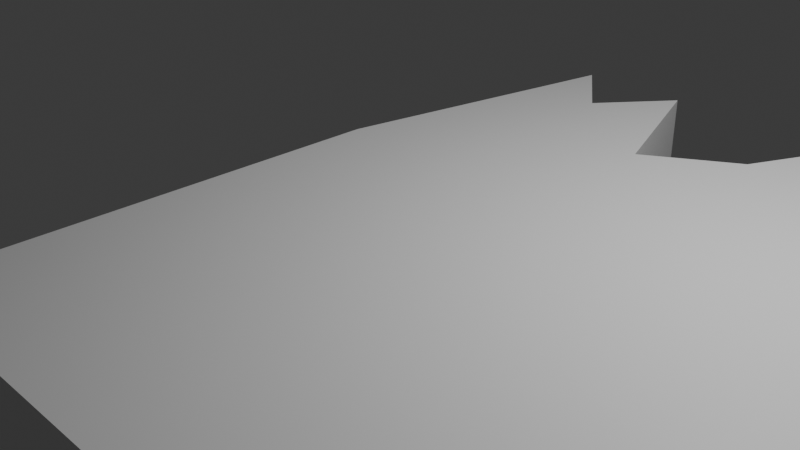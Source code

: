 # Source: broken_ceiling1.blend  (saved by Blender 4.1.24; exported with 4.5.12 LTS)
import bpy
from mathutils import Matrix  # noqa: F401  (used for matrix-valued properties, if any)

bpy.ops.wm.read_factory_settings(use_empty=True)
scene = bpy.context.scene
scene.name = 'Scene'

# ---- collections
col_collection = bpy.data.collections.new('Collection'); scene.collection.children.link(col_collection)

# ---- materials (node trees are filled in below, after node groups)
mat_material = bpy.data.materials.new('Material')
mat_material.alpha_threshold = 0.0
mat_material.use_transparent_shadow = False
mat_material.roughness = 0.5
mat_material.line_color = (0.0, 0.0, 0.0, 1.0)

# ---- material node trees
mat_material.use_nodes = True; mat_material.node_tree.nodes.clear()
_N = mat_material.node_tree.nodes; _L = mat_material.node_tree.links
n0 = _N.new('ShaderNodeOutputMaterial'); n0.name = 'Material Output'; n0.location = (300, 300)
n1 = _N.new('ShaderNodeBsdfPrincipled'); n1.name = 'Principled BSDF'; n1.location = (10, 300)
n1.inputs[3].default_value = 1.45
_L.new(n1.outputs[0], n0.inputs[0])
n0.is_active_output = True

# ---- world
world_world = bpy.data.worlds.new('World'); scene.world = world_world
world_world.use_nodes = True; world_world.node_tree.nodes.clear()
_N = world_world.node_tree.nodes; _L = world_world.node_tree.links
n0 = _N.new('ShaderNodeOutputWorld'); n0.name = 'World Output'; n0.location = (300, 300)
n1 = _N.new('ShaderNodeBackground'); n1.name = 'Background'; n1.location = (10, 300)
n1.inputs[0].default_value = (0.05088, 0.05088, 0.05088, 1.0)
_L.new(n1.outputs[0], n0.inputs[0])
n0.is_active_output = True
world_world.color = (0.05088, 0.05088, 0.05088)
world_world.use_sun_shadow = False
world_world.sun_shadow_jitter_overblur = 0.0

# ---- cameras
cam_camera = bpy.data.cameras.new('Camera')
cam_camera.clip_end = 100.0
cam_camera.ortho_scale = 7.314

# ---- lights
light_light = bpy.data.lights.new('Light', 'POINT')
light_light.transmission_factor = 0.0
light_light.energy = 1000.0
light_light.shadow_soft_size = 0.1
light_light.shadow_maximum_resolution = 0.006
light_light.use_absolute_resolution = True

# ---- meshes
me_cube = bpy.data.meshes.new('Cube')
me_cube.from_pydata([(14.87, -1.73, 1.0), (14.87, -1.73, -1.0), (14.87, -4.537, 1.0), (14.87, -4.537, -1.0), (-1.0, -0.8055, 1.0), (-1.0, -0.8055, -1.0), (-1.0, -4.537, 1.0), (-1.0, -4.537, -1.0), (14.87, -0.2479, -1.0), (-1.0, 0.3292, -1.0), (14.87, -0.2479, 1.0), (-1.0, 0.3292, 1.0), (14.26, 1.0, -1.0), (13.65, 1.0, -1.0), (13.04, 1.0, -1.0), (12.43, 1.0, -1.0), (11.82, 1.0, -1.0), (11.21, 1.0, -1.0), (10.6, 1.0, -1.0), (9.987, 1.0, -1.0), (9.376, 1.0, -1.0), (8.766, 1.0, -1.0), (8.156, 1.0, -1.0), (7.545, 1.0, -1.0), (6.935, 1.0, -1.0), (6.324, 1.0, -1.0), (5.714, 1.0, -1.0), (5.104, 1.0, -1.0), (4.493, 1.0, -1.0), (3.883, 1.0, -1.0), (3.273, 1.0, -1.0), (2.662, 1.0, -1.0), (2.052, 1.0, -1.0), (1.441, 1.0, -1.0), (0.8311, 1.0, -1.0), (0.2207, 1.0, -1.0), (-0.3896, 1.0, -1.0), (14.26, -4.537, 1.0), (13.65, -4.537, 1.0), (13.04, -4.537, 1.0), (12.43, -4.537, 1.0), (11.82, -4.537, 1.0), (11.21, -4.537, 1.0), (10.6, -4.537, 1.0), (9.987, -4.537, 1.0), (9.376, -4.537, 1.0), (8.766, -4.537, 1.0), (8.156, -4.537, 1.0), (7.545, -4.537, 1.0), (6.935, -4.537, 1.0), (6.324, -4.537, 1.0), (5.714, -4.537, 1.0), (5.104, -4.537, 1.0), (4.493, -4.537, 1.0), (3.883, -4.537, 1.0), (3.273, -4.537, 1.0), (2.662, -4.537, 1.0), (2.052, -4.537, 1.0), (1.441, -4.537, 1.0), (0.8311, -4.537, 1.0), (0.2207, -4.537, 1.0), (-0.3896, -4.537, 1.0), (-0.3896, -4.537, -1.0), (0.2207, -4.537, -1.0), (0.8311, -4.537, -1.0), (1.441, -4.537, -1.0), (2.052, -4.537, -1.0), (2.662, -4.537, -1.0), (3.273, -4.537, -1.0), (3.883, -4.537, -1.0), (4.493, -4.537, -1.0), (5.104, -4.537, -1.0), (5.714, -4.537, -1.0), (6.324, -4.537, -1.0), (6.935, -4.537, -1.0), (7.545, -4.537, -1.0), (8.156, -4.537, -1.0), (8.766, -4.537, -1.0), (9.376, -4.537, -1.0), (9.987, -4.537, -1.0), (10.6, -4.537, -1.0), (11.21, -4.537, -1.0), (11.82, -4.537, -1.0), (12.43, -4.537, -1.0), (13.04, -4.537, -1.0), (13.65, -4.537, -1.0), (14.26, -4.537, -1.0), (-0.3896, 1.0, 1.0), (0.2207, 1.0, 1.0), (0.8311, 1.0, 1.0), (1.441, 1.0, 1.0), (2.052, 1.0, 1.0), (2.662, 1.0, 1.0), (3.273, 1.0, 1.0), (3.883, 1.0, 1.0), (4.493, 1.0, 1.0), (5.104, 1.0, 1.0), (5.714, 1.0, 1.0), (6.324, 1.0, 1.0), (6.935, 1.0, 1.0), (7.545, 1.0, 1.0), (8.156, 1.0, 1.0), (8.766, 1.0, 1.0), (9.376, 1.0, 1.0), (9.987, 1.0, 1.0), (10.6, 1.0, 1.0), (11.21, 1.0, 1.0), (11.82, 1.0, 1.0), (12.43, 1.0, 1.0), (13.04, 1.0, 1.0), (13.65, 1.0, 1.0), (14.26, 1.0, 1.0), (14.26, 2.285, -1.0), (13.65, 1.798, -1.0), (13.04, 3.568, -1.0), (12.43, 2.812, -1.0), (11.7, 2.985, -1.0), (11.21, 3.568, -1.0), (10.83, 2.878, -1.0), (9.987, 2.185, -1.0), (9.376, 3.568, -1.0), (8.89, 3.078, -1.0), (8.156, 1.564, -1.0), (7.545, 2.749, -1.0), (6.935, 3.568, -1.0), (6.324, 2.797, -1.0), (5.714, 3.568, -1.0), (5.104, 2.558, -1.0), (4.493, 3.568, -1.0), (3.883, 2.414, -1.0), (3.273, 3.568, -1.0), (2.662, 3.158, -1.0), (2.36, 2.514, -1.0), (1.441, 1.917, -1.0), (0.8311, 3.568, -1.0), (0.2207, 2.788, -1.0), (-0.3896, 3.568, -1.0), (-0.3896, 3.568, 1.0), (0.2207, 2.788, 1.0), (0.8311, 3.568, 1.0), (1.441, 1.917, 1.0), (2.36, 2.514, 1.0), (2.662, 3.158, 1.0), (3.273, 3.568, 1.0), (3.883, 2.414, 1.0), (4.493, 3.568, 1.0), (5.104, 2.558, 1.0), (5.714, 3.568, 1.0), (6.324, 2.797, 1.0), (6.935, 3.568, 1.0), (7.545, 2.749, 1.0), (8.156, 1.564, 1.0), (8.89, 3.078, 1.0), (9.376, 3.568, 1.0), (9.987, 2.185, 1.0), (10.83, 2.878, 1.0), (11.21, 3.568, 1.0), (11.7, 2.985, 1.0), (12.43, 2.812, 1.0), (13.04, 3.568, 1.0), (13.65, 1.798, 1.0), (14.26, 2.285, 1.0)], [], [(87, 4, 6, 61), (62, 61, 6, 7), (7, 6, 4, 5), (12, 1, 3, 86), (1, 0, 2, 3), (5, 4, 11, 9), (112, 161, 10, 8), (36, 5, 9, 136), (111, 0, 10, 161), (0, 1, 8, 10), (4, 87, 137, 11), (87, 88, 138, 137), (88, 89, 139, 138), (89, 90, 140, 139), (90, 91, 141, 140), (91, 92, 142, 141), (92, 93, 143, 142), (93, 94, 144, 143), (94, 95, 145, 144), (95, 96, 146, 145), (96, 97, 147, 146), (97, 98, 148, 147), (98, 99, 149, 148), (99, 100, 150, 149), (100, 101, 151, 150), (101, 102, 152, 151), (102, 103, 153, 152), (103, 104, 154, 153), (104, 105, 155, 154), (105, 106, 156, 155), (106, 107, 157, 156), (107, 108, 158, 157), (108, 109, 159, 158), (109, 110, 160, 159), (110, 111, 161, 160), (1, 12, 112, 8), (12, 13, 113, 112), (13, 14, 114, 113), (14, 15, 115, 114), (15, 16, 116, 115), (16, 17, 117, 116), (17, 18, 118, 117), (18, 19, 119, 118), (19, 20, 120, 119), (20, 21, 121, 120), (21, 22, 122, 121), (22, 23, 123, 122), (23, 24, 124, 123), (24, 25, 125, 124), (25, 26, 126, 125), (26, 27, 127, 126), (27, 28, 128, 127), (28, 29, 129, 128), (29, 30, 130, 129), (30, 31, 131, 130), (31, 32, 132, 131), (32, 33, 133, 132), (33, 34, 134, 133), (34, 35, 135, 134), (35, 36, 136, 135), (9, 11, 137, 136), (136, 137, 138, 135), (135, 138, 139, 134), (134, 139, 140, 133), (133, 140, 141, 132), (132, 141, 142, 131), (131, 142, 143, 130), (130, 143, 144, 129), (129, 144, 145, 128), (128, 145, 146, 127), (127, 146, 147, 126), (126, 147, 148, 125), (125, 148, 149, 124), (124, 149, 150, 123), (123, 150, 151, 122), (122, 151, 152, 121), (121, 152, 153, 120), (120, 153, 154, 119), (119, 154, 155, 118), (118, 155, 156, 117), (117, 156, 157, 116), (116, 157, 158, 115), (115, 158, 159, 114), (114, 159, 160, 113), (113, 160, 161, 112), (5, 36, 62, 7), (36, 35, 63, 62), (35, 34, 64, 63), (34, 33, 65, 64), (33, 32, 66, 65), (32, 31, 67, 66), (31, 30, 68, 67), (30, 29, 69, 68), (29, 28, 70, 69), (28, 27, 71, 70), (27, 26, 72, 71), (26, 25, 73, 72), (25, 24, 74, 73), (24, 23, 75, 74), (23, 22, 76, 75), (22, 21, 77, 76), (21, 20, 78, 77), (20, 19, 79, 78), (19, 18, 80, 79), (18, 17, 81, 80), (17, 16, 82, 81), (16, 15, 83, 82), (15, 14, 84, 83), (14, 13, 85, 84), (13, 12, 86, 85), (3, 2, 37, 86), (86, 37, 38, 85), (85, 38, 39, 84), (84, 39, 40, 83), (83, 40, 41, 82), (82, 41, 42, 81), (81, 42, 43, 80), (80, 43, 44, 79), (79, 44, 45, 78), (78, 45, 46, 77), (77, 46, 47, 76), (76, 47, 48, 75), (75, 48, 49, 74), (74, 49, 50, 73), (73, 50, 51, 72), (72, 51, 52, 71), (71, 52, 53, 70), (70, 53, 54, 69), (69, 54, 55, 68), (68, 55, 56, 67), (67, 56, 57, 66), (66, 57, 58, 65), (65, 58, 59, 64), (64, 59, 60, 63), (63, 60, 61, 62), (0, 111, 37, 2), (111, 110, 38, 37), (110, 109, 39, 38), (109, 108, 40, 39), (108, 107, 41, 40), (107, 106, 42, 41), (106, 105, 43, 42), (105, 104, 44, 43), (104, 103, 45, 44), (103, 102, 46, 45), (102, 101, 47, 46), (101, 100, 48, 47), (100, 99, 49, 48), (99, 98, 50, 49), (98, 97, 51, 50), (97, 96, 52, 51), (96, 95, 53, 52), (95, 94, 54, 53), (94, 93, 55, 54), (93, 92, 56, 55), (92, 91, 57, 56), (91, 90, 58, 57), (90, 89, 59, 58), (89, 88, 60, 59), (88, 87, 61, 60)])
_uv = me_cube.uv_layers.new(name='UVMap')
_uv.uv.foreach_set('vector', [0.1271, 0.0302, 0.2164, -4.54e-09, 0.401, -1.848e-08, 0.401, 0.0302, 0.901, 0.0302, 0.8021, 0.0302, 0.8021, -4.327e-09, 0.901, 3.144e-09, 1.0, 0.3895, 0.901, 0.3895, 0.901, 0.2146, 1.0, 0.2146, 0.675, 0.755, 0.5399, 0.7852, 0.401, 0.7852, 0.401, 0.755, 1.0, 0.5215, 0.901, 0.5215, 0.901, 0.3895, 1.0, 0.3895, 1.0, 0.2146, 0.901, 0.2146, 0.901, 0.1615, 1.0, 0.1615, 1.0, 0.7197, 0.901, 0.7197, 0.901, 0.5912, 1.0, 0.5912, 0.675, 0.0302, 0.5857, -2.969e-09, 0.6418, 1.27e-09, 0.8021, 0.0302, 0.1271, 0.755, 0.2621, 0.7852, 0.1888, 0.7852, 0.06345, 0.755, 0.901, 0.5215, 1.0, 0.5215, 1.0, 0.5912, 0.901, 0.5912, 0.2164, -4.54e-09, 0.1271, 0.0302, 2.28e-09, 0.0302, 0.1602, -3.013e-10, 0.1271, 0.0302, 0.1271, 0.0604, 0.03859, 0.0604, 2.28e-09, 0.0302, 0.1271, 0.0604, 0.1271, 0.0906, 6.84e-09, 0.0906, 0.03859, 0.0604, 0.1271, 0.0906, 0.1271, 0.1208, 0.08169, 0.1208, 6.84e-09, 0.0906, 0.1271, 0.1208, 0.1271, 0.151, 0.05213, 0.1662, 0.08169, 0.1208, 0.1271, 0.151, 0.1271, 0.1812, 0.02028, 0.1812, 0.05213, 0.1662, 0.1271, 0.1812, 0.1271, 0.2114, 1.596e-08, 0.2114, 0.02028, 0.1812, 0.1271, 0.2114, 0.1271, 0.2416, 0.0571, 0.2416, 1.596e-08, 0.2114, 0.1271, 0.2416, 0.1271, 0.2718, 2.052e-08, 0.2718, 0.0571, 0.2416, 0.1271, 0.2718, 0.1271, 0.302, 0.04996, 0.302, 2.052e-08, 0.2718, 0.1271, 0.302, 0.1271, 0.3322, 2.508e-08, 0.3322, 0.04996, 0.302, 0.1271, 0.3322, 0.1271, 0.3624, 0.03816, 0.3624, 2.508e-08, 0.3322, 0.1271, 0.3624, 0.1271, 0.3926, 2.964e-08, 0.3926, 0.03816, 0.3624, 0.1271, 0.3926, 0.1271, 0.4228, 0.04052, 0.4228, 2.964e-08, 0.3926, 0.1271, 0.4228, 0.1271, 0.453, 0.09915, 0.453, 0.04052, 0.4228, 0.1271, 0.453, 0.1271, 0.4832, 0.02424, 0.4894, 0.09915, 0.453, 0.1271, 0.4832, 0.1271, 0.5134, 3.876e-08, 0.5134, 0.02424, 0.4894, 0.1271, 0.5134, 0.1271, 0.5436, 0.06844, 0.5436, 3.876e-08, 0.5134, 0.1271, 0.5436, 0.1271, 0.5738, 0.03413, 0.5854, 0.06844, 0.5436, 0.1271, 0.5738, 0.1271, 0.604, 4.56e-08, 0.604, 0.03413, 0.5854, 0.1271, 0.604, 0.1271, 0.6342, 0.02882, 0.6284, 4.56e-08, 0.604, 0.1271, 0.6342, 0.1271, 0.6644, 0.03738, 0.6644, 0.02882, 0.6284, 0.1271, 0.6644, 0.1271, 0.6946, 5.244e-08, 0.6946, 0.03738, 0.6644, 0.1271, 0.6946, 0.1271, 0.7248, 0.08759, 0.7248, 5.244e-08, 0.6946, 0.1271, 0.7248, 0.1271, 0.755, 0.06345, 0.755, 0.08759, 0.7248, 0.5399, 0.7852, 0.675, 0.755, 0.7386, 0.755, 0.6133, 0.7852, 0.675, 0.755, 0.675, 0.7248, 0.7145, 0.7248, 0.7386, 0.755, 0.675, 0.7248, 0.675, 0.6946, 0.8021, 0.6946, 0.7145, 0.7248, 0.675, 0.6946, 0.675, 0.6644, 0.7647, 0.6644, 0.8021, 0.6946, 0.675, 0.6644, 0.675, 0.6342, 0.7733, 0.6284, 0.7647, 0.6644, 0.675, 0.6342, 0.675, 0.604, 0.8021, 0.604, 0.7733, 0.6284, 0.675, 0.604, 0.675, 0.5738, 0.768, 0.5854, 0.8021, 0.604, 0.675, 0.5738, 0.675, 0.5436, 0.7336, 0.5436, 0.768, 0.5854, 0.675, 0.5436, 0.675, 0.5134, 0.8021, 0.5134, 0.7336, 0.5436, 0.675, 0.5134, 0.675, 0.4832, 0.7778, 0.4894, 0.8021, 0.5134, 0.675, 0.4832, 0.675, 0.453, 0.7029, 0.453, 0.7778, 0.4894, 0.675, 0.453, 0.675, 0.4228, 0.7616, 0.4228, 0.7029, 0.453, 0.675, 0.4228, 0.675, 0.3926, 0.8021, 0.3926, 0.7616, 0.4228, 0.675, 0.3926, 0.675, 0.3624, 0.7639, 0.3624, 0.8021, 0.3926, 0.675, 0.3624, 0.675, 0.3322, 0.8021, 0.3322, 0.7639, 0.3624, 0.675, 0.3322, 0.675, 0.302, 0.7521, 0.302, 0.8021, 0.3322, 0.675, 0.302, 0.675, 0.2718, 0.8021, 0.2718, 0.7521, 0.302, 0.675, 0.2718, 0.675, 0.2416, 0.745, 0.2416, 0.8021, 0.2718, 0.675, 0.2416, 0.675, 0.2114, 0.8021, 0.2114, 0.745, 0.2416, 0.675, 0.2114, 0.675, 0.1812, 0.7818, 0.1812, 0.8021, 0.2114, 0.675, 0.1812, 0.675, 0.151, 0.75, 0.1662, 0.7818, 0.1812, 0.675, 0.151, 0.675, 0.1208, 0.7204, 0.1208, 0.75, 0.1662, 0.675, 0.1208, 0.675, 0.0906, 0.8021, 0.0906, 0.7204, 0.1208, 0.675, 0.0906, 0.675, 0.0604, 0.7635, 0.0604, 0.8021, 0.0906, 0.675, 0.0604, 0.675, 0.0302, 0.8021, 0.0302, 0.7635, 0.0604, 1.0, 0.1615, 0.901, 0.1615, 0.901, -2.754e-09, 1.0, 4.717e-09, 0.2969, 0.9831, 0.2969, 0.8842, 0.343, 0.8842, 0.343, 0.9831, 0.9309, 0.8842, 0.9309, 0.7852, 0.9771, 0.7852, 0.9771, 0.8842, 0.3895, 0.8842, 0.3895, 0.7852, 0.4766, 0.7852, 0.4766, 0.8842, 0.2969, 0.8917, 0.1979, 0.8917, 0.1979, 0.8491, 0.2969, 0.8491, 0.2969, 0.8491, 0.1979, 0.8491, 0.1979, 0.8141, 0.2969, 0.8141, 0.2969, 0.8141, 0.1979, 0.8141, 0.1979, 0.7852, 0.2969, 0.7852, 0.699, 0.8842, 0.699, 0.7852, 0.7626, 0.7852, 0.7626, 0.8842, 0.6352, 0.8842, 0.6352, 0.7852, 0.699, 0.7852, 0.699, 0.8842, 0.8196, 0.8842, 0.8196, 0.7852, 0.8765, 0.7852, 0.8765, 0.8842, 0.7626, 0.8842, 0.7626, 0.7852, 0.8196, 0.7852, 0.8196, 0.8842, 0.3888, 0.9831, 0.3888, 0.8842, 0.4345, 0.8842, 0.4345, 0.9831, 0.343, 0.9831, 0.343, 0.8842, 0.3888, 0.8842, 0.3888, 0.9831, 0.1979, 0.8983, 0.09896, 0.8983, 0.09896, 0.8503, 0.1979, 0.8503, 0.1979, 0.8503, 0.09896, 0.8503, 0.09896, 0.7852, 0.1979, 0.7852, 0.09896, 0.8985, -2.953e-09, 0.8985, 3.284e-09, 0.8159, 0.09896, 0.8159, 0.09896, 0.8159, 3.284e-09, 0.8159, 8.549e-09, 0.7852, 0.09896, 0.7852, 0.5608, 0.8842, 0.5608, 0.7852, 0.6352, 0.7852, 0.6352, 0.8842, 0.4766, 0.8842, 0.4766, 0.7852, 0.5225, 0.7852, 0.5225, 0.8842, 0.5225, 0.8842, 0.5225, 0.7852, 0.5608, 0.7852, 0.5608, 0.8842, 0.8765, 0.8842, 0.8765, 0.7852, 0.9115, 0.7852, 0.9115, 0.8842, 0.9115, 0.8842, 0.9115, 0.7852, 0.9309, 0.7852, 0.9309, 0.8842, 0.4345, 0.9831, 0.4345, 0.8842, 0.4796, 0.8842, 0.4796, 0.9831, 0.2969, 0.8842, 0.2969, 0.7852, 0.3895, 0.7852, 0.3895, 0.8842, 0.4796, 0.9831, 0.4796, 0.8842, 0.5121, 0.8842, 0.5121, 0.9831, 0.5857, -2.969e-09, 0.675, 0.0302, 0.401, 0.0302, 0.401, -1.691e-08, 0.675, 0.0302, 0.675, 0.0604, 0.401, 0.0604, 0.401, 0.0302, 0.675, 0.0604, 0.675, 0.0906, 0.401, 0.0906, 0.401, 0.0604, 0.675, 0.0906, 0.675, 0.1208, 0.401, 0.1208, 0.401, 0.0906, 0.675, 0.1208, 0.675, 0.151, 0.401, 0.151, 0.401, 0.1208, 0.675, 0.151, 0.675, 0.1812, 0.401, 0.1812, 0.401, 0.151, 0.675, 0.1812, 0.675, 0.2114, 0.401, 0.2114, 0.401, 0.1812, 0.675, 0.2114, 0.675, 0.2416, 0.401, 0.2416, 0.401, 0.2114, 0.675, 0.2416, 0.675, 0.2718, 0.401, 0.2718, 0.401, 0.2416, 0.675, 0.2718, 0.675, 0.302, 0.401, 0.302, 0.401, 0.2718, 0.675, 0.302, 0.675, 0.3322, 0.401, 0.3322, 0.401, 0.302, 0.675, 0.3322, 0.675, 0.3624, 0.401, 0.3624, 0.401, 0.3322, 0.675, 0.3624, 0.675, 0.3926, 0.401, 0.3926, 0.401, 0.3624, 0.675, 0.3926, 0.675, 0.4228, 0.401, 0.4228, 0.401, 0.3926, 0.675, 0.4228, 0.675, 0.453, 0.401, 0.453, 0.401, 0.4228, 0.675, 0.453, 0.675, 0.4832, 0.401, 0.4832, 0.401, 0.453, 0.675, 0.4832, 0.675, 0.5134, 0.401, 0.5134, 0.401, 0.4832, 0.675, 0.5134, 0.675, 0.5436, 0.401, 0.5436, 0.401, 0.5134, 0.675, 0.5436, 0.675, 0.5738, 0.401, 0.5738, 0.401, 0.5436, 0.675, 0.5738, 0.675, 0.604, 0.401, 0.604, 0.401, 0.5738, 0.675, 0.604, 0.675, 0.6342, 0.401, 0.6342, 0.401, 0.604, 0.675, 0.6342, 0.675, 0.6644, 0.401, 0.6644, 0.401, 0.6342, 0.675, 0.6644, 0.675, 0.6946, 0.401, 0.6946, 0.401, 0.6644, 0.675, 0.6946, 0.675, 0.7248, 0.401, 0.7248, 0.401, 0.6946, 0.675, 0.7248, 0.675, 0.755, 0.401, 0.755, 0.401, 0.7248, 0.901, 0.7852, 0.8021, 0.7852, 0.8021, 0.755, 0.901, 0.755, 0.901, 0.755, 0.8021, 0.755, 0.8021, 0.7248, 0.901, 0.7248, 0.901, 0.7248, 0.8021, 0.7248, 0.8021, 0.6946, 0.901, 0.6946, 0.901, 0.6946, 0.8021, 0.6946, 0.8021, 0.6644, 0.901, 0.6644, 0.901, 0.6644, 0.8021, 0.6644, 0.8021, 0.6342, 0.901, 0.6342, 0.901, 0.6342, 0.8021, 0.6342, 0.8021, 0.604, 0.901, 0.604, 0.901, 0.604, 0.8021, 0.604, 0.8021, 0.5738, 0.901, 0.5738, 0.901, 0.5738, 0.8021, 0.5738, 0.8021, 0.5436, 0.901, 0.5436, 0.901, 0.5436, 0.8021, 0.5436, 0.8021, 0.5134, 0.901, 0.5134, 0.901, 0.5134, 0.8021, 0.5134, 0.8021, 0.4832, 0.901, 0.4832, 0.901, 0.4832, 0.8021, 0.4832, 0.8021, 0.453, 0.901, 0.453, 0.901, 0.453, 0.8021, 0.453, 0.8021, 0.4228, 0.901, 0.4228, 0.901, 0.4228, 0.8021, 0.4228, 0.8021, 0.3926, 0.901, 0.3926, 0.901, 0.3926, 0.8021, 0.3926, 0.8021, 0.3624, 0.901, 0.3624, 0.901, 0.3624, 0.8021, 0.3624, 0.8021, 0.3322, 0.901, 0.3322, 0.901, 0.3322, 0.8021, 0.3322, 0.8021, 0.302, 0.901, 0.302, 0.901, 0.302, 0.8021, 0.302, 0.8021, 0.2718, 0.901, 0.2718, 0.901, 0.2718, 0.8021, 0.2718, 0.8021, 0.2416, 0.901, 0.2416, 0.901, 0.2416, 0.8021, 0.2416, 0.8021, 0.2114, 0.901, 0.2114, 0.901, 0.2114, 0.8021, 0.2114, 0.8021, 0.1812, 0.901, 0.1812, 0.901, 0.1812, 0.8021, 0.1812, 0.8021, 0.151, 0.901, 0.151, 0.901, 0.151, 0.8021, 0.151, 0.8021, 0.1208, 0.901, 0.1208, 0.901, 0.1208, 0.8021, 0.1208, 0.8021, 0.0906, 0.901, 0.0906, 0.901, 0.0906, 0.8021, 0.0906, 0.8021, 0.0604, 0.901, 0.0604, 0.901, 0.0604, 0.8021, 0.0604, 0.8021, 0.0302, 0.901, 0.0302, 0.2621, 0.7852, 0.1271, 0.755, 0.401, 0.755, 0.401, 0.7852, 0.1271, 0.755, 0.1271, 0.7248, 0.401, 0.7248, 0.401, 0.755, 0.1271, 0.7248, 0.1271, 0.6946, 0.401, 0.6946, 0.401, 0.7248, 0.1271, 0.6946, 0.1271, 0.6644, 0.401, 0.6644, 0.401, 0.6946, 0.1271, 0.6644, 0.1271, 0.6342, 0.401, 0.6342, 0.401, 0.6644, 0.1271, 0.6342, 0.1271, 0.604, 0.401, 0.604, 0.401, 0.6342, 0.1271, 0.604, 0.1271, 0.5738, 0.401, 0.5738, 0.401, 0.604, 0.1271, 0.5738, 0.1271, 0.5436, 0.401, 0.5436, 0.401, 0.5738, 0.1271, 0.5436, 0.1271, 0.5134, 0.401, 0.5134, 0.401, 0.5436, 0.1271, 0.5134, 0.1271, 0.4832, 0.401, 0.4832, 0.401, 0.5134, 0.1271, 0.4832, 0.1271, 0.453, 0.401, 0.453, 0.401, 0.4832, 0.1271, 0.453, 0.1271, 0.4228, 0.401, 0.4228, 0.401, 0.453, 0.1271, 0.4228, 0.1271, 0.3926, 0.401, 0.3926, 0.401, 0.4228, 0.1271, 0.3926, 0.1271, 0.3624, 0.401, 0.3624, 0.401, 0.3926, 0.1271, 0.3624, 0.1271, 0.3322, 0.401, 0.3322, 0.401, 0.3624, 0.1271, 0.3322, 0.1271, 0.302, 0.401, 0.302, 0.401, 0.3322, 0.1271, 0.302, 0.1271, 0.2718, 0.401, 0.2718, 0.401, 0.302, 0.1271, 0.2718, 0.1271, 0.2416, 0.401, 0.2416, 0.401, 0.2718, 0.1271, 0.2416, 0.1271, 0.2114, 0.401, 0.2114, 0.401, 0.2416, 0.1271, 0.2114, 0.1271, 0.1812, 0.401, 0.1812, 0.401, 0.2114, 0.1271, 0.1812, 0.1271, 0.151, 0.401, 0.151, 0.401, 0.1812, 0.1271, 0.151, 0.1271, 0.1208, 0.401, 0.1208, 0.401, 0.151, 0.1271, 0.1208, 0.1271, 0.0906, 0.401, 0.0906, 0.401, 0.1208, 0.1271, 0.0906, 0.1271, 0.0604, 0.401, 0.0604, 0.401, 0.0906, 0.1271, 0.0604, 0.1271, 0.0302, 0.401, 0.0302, 0.401, 0.0604])
me_cube.materials.append(mat_material)
me_cube.use_mirror_vertex_groups = False
me_cube.update()

# ---- objects
ob_cube = bpy.data.objects.new('Cube', me_cube)
ob_light = bpy.data.objects.new('Light', light_light)
ob_camera = bpy.data.objects.new('Camera', cam_camera)

# ---- transforms, parenting, visibility, modifiers, constraints
ob_cube.location = (0.0, 0.0, 0.0)
ob_cube.scale = (1.0, 1.0, 0.5956)
ob_cube.lock_rotations_4d = False
ob_cube.empty_display_type = 'ARROWS'
ob_cube.lineart.crease_threshold = 0.0
ob_light.location = (4.076, 1.005, 5.904)
ob_light.rotation_euler = (0.6503, 0.05522, 1.866)
ob_light.lock_rotations_4d = False
ob_light.empty_display_type = 'ARROWS'
ob_light.color = (0.0, 0.0, 0.0, 0.0)
ob_light.lineart.crease_threshold = 0.0
ob_camera.location = (7.359, -6.926, 4.958)
ob_camera.rotation_euler = (1.109, 0.0, 0.8149)
ob_camera.lock_rotations_4d = False
ob_camera.empty_display_type = 'ARROWS'
ob_camera.color = (0.0, 0.0, 0.0, 0.0)
ob_camera.display_type = 'WIRE'
ob_camera.lineart.crease_threshold = 0.0

# ---- collection membership
col_collection.objects.link(ob_cube)
col_collection.objects.link(ob_light)
col_collection.objects.link(ob_camera)

# ---- scene / render settings (as saved in the file)
scene.camera = ob_camera
scene.frame_start = 1; scene.frame_end = 250; scene.frame_set(1)
scene.render.engine = 'BLENDER_EEVEE_NEXT'
scene.cycles.sampling_pattern = 'TABULATED_SOBOL'
scene.eevee.ray_tracing_options.trace_max_roughness = 0.0
bpy.context.view_layer.update()
